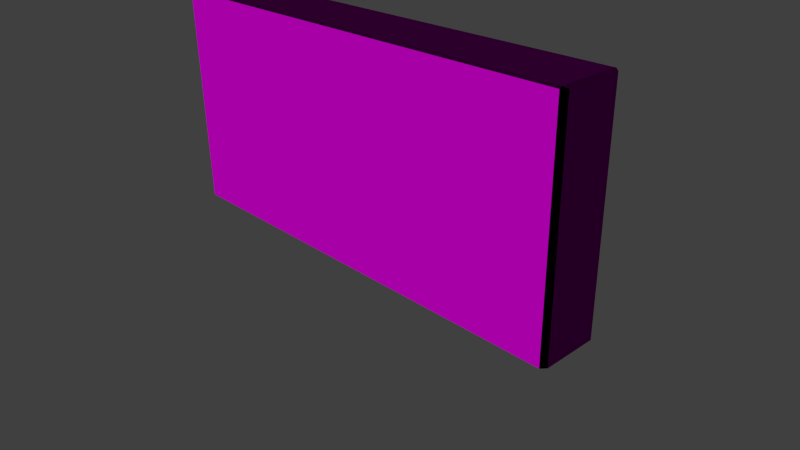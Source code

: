 # Source: decoration_vegetation_hedge_large_1.blend  (saved by Blender 2.70.0; exported with 4.5.12 LTS)
import bpy
from mathutils import Matrix  # noqa: F401  (used for matrix-valued properties, if any)

bpy.ops.wm.read_factory_settings(use_empty=True)
scene = bpy.context.scene
scene.name = 'Scene'

# ---- collections
col_collection_1 = bpy.data.collections.new('Collection 1'); scene.collection.children.link(col_collection_1)

# ---- images (referenced by path relative to the original .blend; pixels are not part of the script)
import os
ASSET_DIR = os.environ.get("B2B_ASSET_DIR", "")  # directory of the original .blend (textures are referenced by path, not embedded)
HERE = os.path.dirname(os.path.abspath(__file__))  # packed textures are extracted next to this script under _unpacked/

def load_image(name, relpath, width, height, colorspace="sRGB"):
    """Load a texture the original file referenced (path relative to the .blend, or extracted next to this script)."""
    p = next((c for c in (os.path.join(HERE, relpath), os.path.join(ASSET_DIR, relpath)) if relpath and os.path.exists(c)), "")
    if p:
        img = bpy.data.images.load(p, check_existing=True)
        img.name = name
    else:  # same state as the original file: an image datablock whose file is absent (Cycles renders it pink)
        img = bpy.data.images.new(name, width, height)
        img.source = "FILE"
        img.filepath = "//" + (relpath or name)
    img.colorspace_settings.name = colorspace
    return img
img_decoration_vegetation_hedge_large_1_diffuse_jpg = load_image('decoration_vegetation_hedge_large_1_diffuse.jpg', 'Texturen/decoration_vegetation_hedge_large_1_diffuse.jpg', 1024, 1024, 'sRGB')
img_decoration_vegetation_hedge_large_1_normal_jpg = load_image('decoration_vegetation_hedge_large_1_normal.jpg', 'Texturen/decoration_vegetation_hedge_large_1_normal.jpg', 1024, 1024, 'sRGB')

# ---- materials (node trees are filled in below, after node groups)
mat_decoration_vegetation_hedge_large_1 = bpy.data.materials.new('decoration_vegetation_hedge_large_1')
mat_decoration_vegetation_hedge_large_1.alpha_threshold = 0.0
mat_decoration_vegetation_hedge_large_1.roughness = 0.5
mat_decoration_vegetation_hedge_large_1.line_color = (0.0, 0.0, 0.0, 1.0)

# ---- material node trees
mat_decoration_vegetation_hedge_large_1.use_nodes = True; mat_decoration_vegetation_hedge_large_1.node_tree.nodes.clear()
_N = mat_decoration_vegetation_hedge_large_1.node_tree.nodes; _L = mat_decoration_vegetation_hedge_large_1.node_tree.links
n0 = _N.new('ShaderNodeOutputMaterial'); n0.name = 'Material Output'; n0.location = (300, 300)
n1 = _N.new('ShaderNodeBsdfDiffuse'); n1.name = 'Diffuse BSDF'; n1.location = (10, 300)
n2 = _N.new('ShaderNodeTexImage'); n2.name = 'Image Texture'; n2.location = (-545, 322)
n2.width = 140
n2.image = img_decoration_vegetation_hedge_large_1_diffuse_jpg
n3 = _N.new('ShaderNodeTexImage'); n3.name = 'Image Texture.001'; n3.location = (-552, 86)
n3.width = 140
n3.image = img_decoration_vegetation_hedge_large_1_normal_jpg
n4 = _N.new('ShaderNodeNormalMap'); n4.name = 'Normal Map'; n4.location = (-251, 49)
n5 = _N.new('ShaderNodeTexCoord'); n5.name = 'Texture Coordinate'; n5.location = (-815, 252)
_L.new(n1.outputs[0], n0.inputs[0])
_L.new(n5.outputs[2], n2.inputs[0])
_L.new(n5.outputs[2], n3.inputs[0])
_L.new(n2.outputs[0], n1.inputs[0])
_L.new(n3.outputs[0], n4.inputs[1])
_L.new(n4.outputs[0], n1.inputs[2])
n0.is_active_output = True

# ---- world
world_world = bpy.data.worlds.new('World'); scene.world = world_world
world_world.color = (0.05088, 0.05088, 0.05088)
world_world.use_sun_shadow = False
world_world.sun_shadow_jitter_overblur = 0.0
world_world.cycles.sampling_method = 'MANUAL'
world_world.cycles.sample_map_resolution = 256

# ---- cameras
cam_camera = bpy.data.cameras.new('Camera')
cam_camera.clip_end = 100.0
cam_camera.lens = 35.0
cam_camera.sensor_width = 32.0
cam_camera.sensor_height = 18.0
cam_camera.ortho_scale = 7.314
cam_camera.dof.focus_distance = 0.0

# ---- meshes
me_cube = bpy.data.meshes.new('Cube')
me_cube.from_pydata([(0.9813, 1.0, 0.0), (1.0, 0.847, 1.192e-07), (1.0, -0.847, 1.192e-07), (0.9813, -1.0, -4.441e-16), (-0.9813, -1.0, 0.0), (-1.0, -0.8667, 1.192e-07), (-1.0, 0.8667, 1.192e-07), (-0.9813, 1.0, 4.441e-16), (1.0, 0.847, 2.981), (0.9813, 1.0, 2.981), (0.9813, 0.9264, 3.0), (0.9813, -0.9264, 3.0), (0.9813, -1.0, 2.981), (1.0, -0.847, 2.981), (-0.9813, -0.9264, 3.0), (-1.0, -0.8667, 2.981), (-0.9813, -1.0, 2.981), (-0.9813, 1.0, 2.981), (-1.0, 0.8667, 2.981), (-0.9813, 0.9264, 3.0)], [], [(9, 0, 7, 17), (3, 12, 16, 4), (5, 15, 18, 6), (10, 19, 14, 11), (1, 8, 13, 2), (8, 9, 10), (11, 12, 13), (14, 15, 16), (17, 18, 19), (0, 9, 8, 1), (2, 13, 12, 3), (4, 16, 15, 5), (6, 18, 17, 7), (10, 11, 13, 8), (9, 17, 19, 10), (11, 14, 16, 12), (14, 19, 18, 15), (0, 1, 2, 3, 4, 5, 6, 7)])
_uv = me_cube.uv_layers.new(name='UVMap')
_uv.uv.foreach_set('vector', [0.16, 0.01076, 0.8417, 0.01076, 0.8417, 0.9936, 0.16, 0.9936, 0.9978, 0.004989, 0.9978, 0.9899, 0.003431, 0.9899, 0.003431, 0.00499, -0.4469, 0.926, -0.4486, 0.1407, -0.3151, 0.1391, -0.3134, 0.9245, 0.5762, 1.217, 0.5762, 2.584, 0.4052, 2.584, 0.4052, 1.217, 1.567, 0.04726, 1.567, 0.7623, 1.409, 0.7623, 1.409, 0.04726, 1.567, 0.7623, 1.582, 0.7631, 1.575, 0.7676, 1.402, 0.7676, 1.395, 0.7631, 1.409, 0.7623, -0.4532, 0.1348, -0.4486, 0.1407, -0.4589, 0.1398, -0.3049, 0.138, -0.3151, 0.1391, -0.3105, 0.1332, 1.582, 0.04807, 1.582, 0.7631, 1.567, 0.7623, 1.567, 0.04726, 1.409, 0.04726, 1.409, 0.7623, 1.395, 0.7631, 1.395, 0.04807, -0.4572, 0.9251, -0.4589, 0.1398, -0.4486, 0.1407, -0.4469, 0.926, -0.3134, 0.9245, -0.3151, 0.1391, -0.3049, 0.138, -0.3032, 0.9233, 1.575, 0.7676, 1.402, 0.7676, 1.409, 0.7623, 1.567, 0.7623, 0.583, 1.217, 0.583, 2.584, 0.5762, 2.584, 0.5762, 1.217, 0.4052, 1.217, 0.4052, 2.584, 0.3984, 2.584, 0.3984, 1.217, -0.4532, 0.1348, -0.3105, 0.1332, -0.3151, 0.1391, -0.4486, 0.1407, -0.8022, 1.669, -0.7801, 1.666, -0.5362, 1.666, -0.5142, 1.669, -0.5142, 1.951, -0.5334, 1.954, -0.783, 1.954, -0.8022, 1.951])
me_cube.materials.append(mat_decoration_vegetation_hedge_large_1)
me_cube.use_remesh_preserve_volume = False
me_cube.use_remesh_preserve_attributes = False
me_cube.use_mirror_vertex_groups = False
me_cube.update()

# ---- objects
ob_cube = bpy.data.objects.new('Cube', me_cube)
ob_camera = bpy.data.objects.new('Camera', cam_camera)

# ---- transforms, parenting, visibility, modifiers, constraints
ob_cube.location = (0.0, 0.0, 0.0)
ob_cube.scale = (3.101, 0.4396, 1.0)
ob_cube.lock_rotations_4d = False
ob_cube.empty_display_type = 'ARROWS'
ob_cube.lineart.crease_threshold = 0.0
ob_camera.location = (7.481, -6.508, 5.344)
ob_camera.rotation_euler = (1.109, 0.01082, 0.8149)
ob_camera.lock_rotations_4d = False
ob_camera.empty_display_type = 'ARROWS'
ob_camera.color = (0.0, 0.0, 0.0, 0.0)
ob_camera.display_type = 'WIRE'
ob_camera.lineart.crease_threshold = 0.0

# ---- collection membership
col_collection_1.objects.link(ob_cube)
col_collection_1.objects.link(ob_camera)

# ---- scene / render settings (as saved in the file)
scene.camera = ob_camera
scene.frame_start = 1; scene.frame_end = 250; scene.frame_set(1)
scene.render.engine = 'CYCLES'
scene.render.resolution_percentage = 50
scene.render.dither_intensity = 0.0
scene.cycles.use_denoising = False
scene.cycles.samples = 10
scene.cycles.sampling_pattern = 'TABULATED_SOBOL'
scene.cycles.light_sampling_threshold = 0.0
scene.cycles.use_adaptive_sampling = False
scene.cycles.use_light_tree = False
scene.cycles.blur_glossy = 0.0
scene.cycles.volume_bounces = 1
scene.cycles.pixel_filter_type = 'GAUSSIAN'
scene.cycles.sample_clamp_indirect = 0.0
scene.view_settings.view_transform = 'Standard'
bpy.context.view_layer.update()

# ---- added for rendering (the .blend has no usable light): sun
light_auto_sun = bpy.data.lights.new('AutoSun', 'SUN')
light_auto_sun.energy = 3.0
light_auto_sun.angle = 0.0523599
ob_auto_sun = bpy.data.objects.new('AutoSun', light_auto_sun)
scene.collection.objects.link(ob_auto_sun)
ob_auto_sun.rotation_euler = (0.872665, 0.174533, 0.523599)
bpy.context.view_layer.update()
